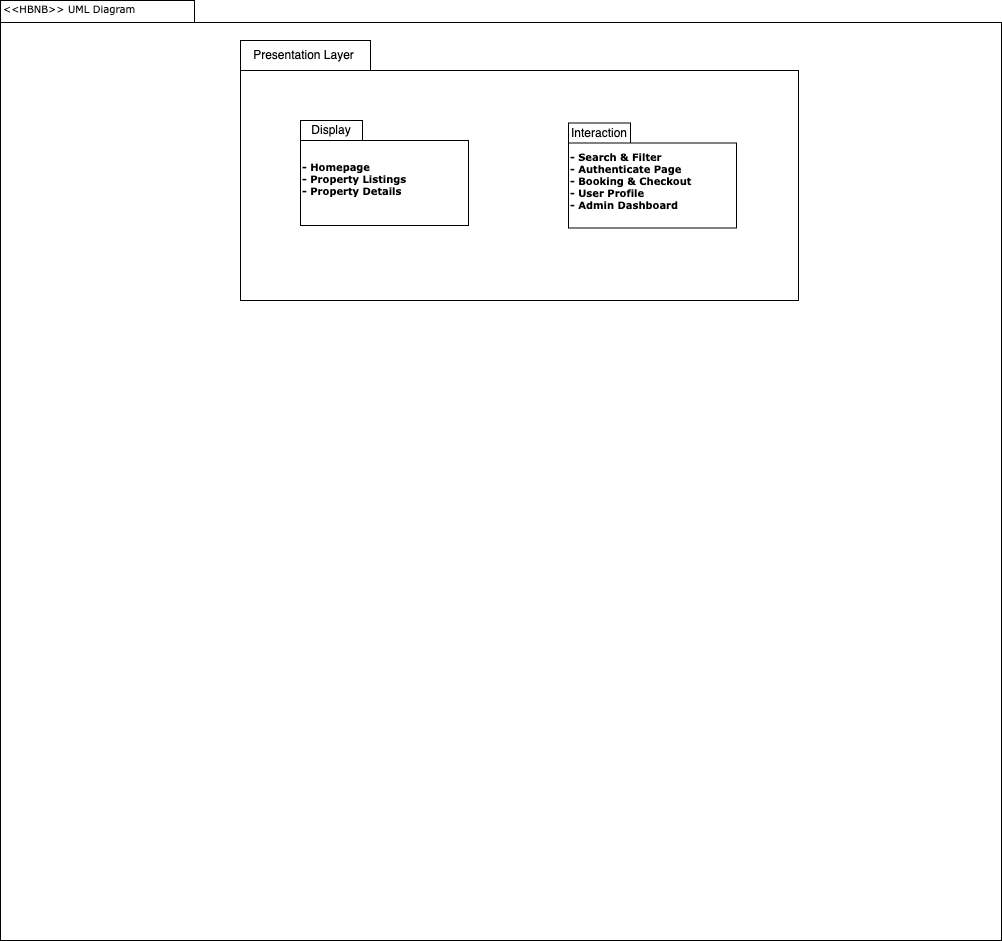

The diagram above was exported from draw.io. Its source (the exported page's mxGraphModel, read from the mxfile embedded in the PNG):
<mxGraphModel dx="3992" dy="1640" grid="1" gridSize="10" guides="1" tooltips="1" connect="1" arrows="1" fold="1" page="1" pageScale="1" pageWidth="827" pageHeight="1169" background="none" math="0" shadow="0">
  <root>
    <mxCell id="0" />
    <mxCell id="1" parent="0" />
    <mxCell id="u3K5-VS015qb1gNs6FV6-1" value="" style="shape=folder;fontStyle=1;spacingTop=10;tabWidth=194;tabHeight=22;tabPosition=left;html=1;rounded=0;shadow=0;comic=0;labelBackgroundColor=none;strokeWidth=1;fillColor=none;fontFamily=Verdana;fontSize=10;align=center;movable=0;resizable=0;rotatable=0;deletable=0;editable=0;locked=1;connectable=0;" vertex="1" parent="1">
      <mxGeometry x="-540" y="890" width="1001" height="940" as="geometry" />
    </mxCell>
    <mxCell id="u3K5-VS015qb1gNs6FV6-2" value="" style="shape=folder;fontStyle=1;spacingTop=10;tabWidth=130;tabHeight=30;tabPosition=left;html=1;rounded=0;shadow=0;comic=0;labelBackgroundColor=none;strokeColor=#000000;strokeWidth=1;fillColor=#ffffff;fontFamily=Verdana;fontSize=10;fontColor=#000000;align=center;movable=0;resizable=0;rotatable=0;deletable=0;editable=0;locked=1;connectable=0;" vertex="1" parent="1">
      <mxGeometry x="-300" y="930" width="557.92" height="260" as="geometry" />
    </mxCell>
    <mxCell id="u3K5-VS015qb1gNs6FV6-3" value="&amp;lt;&amp;lt;HBNB&amp;gt;&amp;gt; UML Diagram" style="text;html=1;align=left;verticalAlign=top;spacingTop=-4;fontSize=10;fontFamily=Verdana" vertex="1" parent="1">
      <mxGeometry x="-539" y="890" width="130" height="20" as="geometry" />
    </mxCell>
    <mxCell id="u3K5-VS015qb1gNs6FV6-4" value="Presentation Layer" style="text;html=1;align=center;verticalAlign=middle;whiteSpace=wrap;rounded=0;" vertex="1" parent="1">
      <mxGeometry x="-290" y="930" width="107" height="30" as="geometry" />
    </mxCell>
    <mxCell id="u3K5-VS015qb1gNs6FV6-5" value="- Homepage&lt;div&gt;- Property Listings&lt;/div&gt;&lt;div&gt;- Property Details&lt;/div&gt;" style="shape=folder;fontStyle=1;spacingTop=10;tabWidth=62;tabHeight=20;tabPosition=left;html=1;rounded=0;shadow=0;comic=0;labelBackgroundColor=none;strokeColor=#000000;strokeWidth=1;fillColor=#ffffff;fontFamily=Verdana;fontSize=10;fontColor=#000000;align=left;" vertex="1" parent="1">
      <mxGeometry x="-240" y="1010" width="168" height="105" as="geometry" />
    </mxCell>
    <mxCell id="u3K5-VS015qb1gNs6FV6-6" value="Display" style="text;html=1;align=center;verticalAlign=middle;whiteSpace=wrap;rounded=0;" vertex="1" parent="1">
      <mxGeometry x="-239" y="1005" width="60" height="30" as="geometry" />
    </mxCell>
    <mxCell id="u3K5-VS015qb1gNs6FV6-7" value="" style="group" vertex="1" connectable="0" parent="1">
      <mxGeometry x="28" y="1007.5" width="168" height="110" as="geometry" />
    </mxCell>
    <mxCell id="u3K5-VS015qb1gNs6FV6-8" value="- Search &amp;amp; Filter&lt;div&gt;- Authenticate Page&lt;/div&gt;&lt;div&gt;- Booking &amp;amp; Checkout&lt;/div&gt;&lt;div&gt;- User Profile&lt;/div&gt;&lt;div&gt;- Admin Dashboard&lt;/div&gt;" style="shape=folder;fontStyle=1;spacingTop=10;tabWidth=62;tabHeight=20;tabPosition=left;html=1;rounded=0;shadow=0;comic=0;labelBackgroundColor=none;strokeColor=#000000;strokeWidth=1;fillColor=#ffffff;fontFamily=Verdana;fontSize=10;fontColor=#000000;align=left;" vertex="1" parent="u3K5-VS015qb1gNs6FV6-7">
      <mxGeometry y="5" width="168" height="105" as="geometry" />
    </mxCell>
    <mxCell id="u3K5-VS015qb1gNs6FV6-9" value="Interaction" style="text;html=1;align=center;verticalAlign=middle;whiteSpace=wrap;rounded=0;" vertex="1" parent="u3K5-VS015qb1gNs6FV6-7">
      <mxGeometry x="1" width="60" height="30" as="geometry" />
    </mxCell>
  </root>
</mxGraphModel>